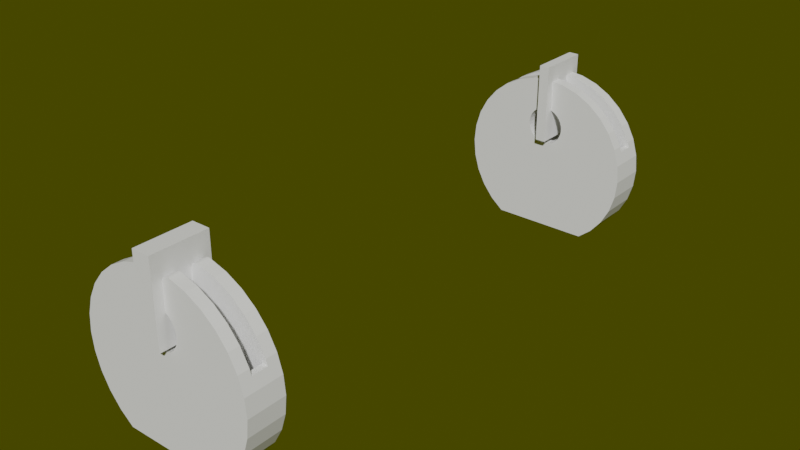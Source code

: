 # Source: MarcaLlaves.blend  (saved by Blender 4.5.91; exported with 4.5.12 LTS)
import bpy
from mathutils import Matrix  # noqa: F401  (used for matrix-valued properties, if any)

bpy.ops.wm.read_factory_settings(use_empty=True)
scene = bpy.context.scene
scene.name = 'Scene'

# ---- world
world_world = bpy.data.worlds.new('World'); scene.world = world_world
world_world.use_nodes = True; world_world.node_tree.nodes.clear()
_N = world_world.node_tree.nodes; _L = world_world.node_tree.links
n0 = _N.new('ShaderNodeOutputWorld'); n0.name = 'World Output'; n0.location = (300, 300)
n1 = _N.new('ShaderNodeBackground'); n1.name = 'Background'; n1.location = (10, 300)
n1.inputs[0].default_value = (0.05073, 0.05087, 0.0, 1.0)
_L.new(n1.outputs[0], n0.inputs[0])
n0.is_active_output = True
world_world.color = (0.005522, 0.05088, 0.01048)
world_world.use_sun_shadow = False
world_world.sun_shadow_jitter_overblur = 0.0

# ---- meshes
me_marcador_de_llaves_2 = bpy.data.meshes.new('Marcador de llaves 2')
me_marcador_de_llaves_2.from_pydata([(6.687, -1.081, -14.76), (6.687, 1.154, -14.76), (5.535, 1.154, -15.37), (5.535, -1.081, -15.37), (8.524, -1.081, -13.25), (8.524, 1.154, -13.25), (10.03, -1.081, -11.41), (10.03, 1.154, -11.41), (11.15, -1.081, -9.317), (11.15, 1.154, -9.317), (11.84, -1.081, -7.042), (11.84, 1.154, -7.042), (12.08, -1.081, -4.677), (12.08, 1.154, -4.677), (11.84, -1.081, -2.311), (11.84, 1.154, -2.311), (11.3, 1.154, -0.5322), (11.3, -1.081, -0.5322), (-11.4, -1.081, -0.5322), (-11.94, 1.154, -2.311), (-11.4, 1.154, -0.5322), (-11.94, -1.081, -2.311), (-12.18, -1.081, -4.677), (-12.18, 1.154, -4.677), (-11.94, -1.081, -7.042), (-11.94, 1.154, -7.042), (-11.25, -1.081, -9.317), (-11.25, 1.154, -9.317), (-10.13, -1.081, -11.41), (-10.13, 1.154, -11.41), (-8.625, -1.081, -13.25), (-8.625, 1.154, -13.25), (-6.787, -1.081, -14.76), (-6.787, 1.154, -14.76), (-5.636, 1.154, -15.37), (-5.636, -1.081, -15.37), (2.272, 1.154, 2.517), (2.53, 1.154, 2.034), (2.689, 1.154, 1.51), (-2.79, 1.154, 1.51), (-2.844, 1.154, 0.9653), (2.743, 1.154, 0.9653), (-2.79, 1.154, 0.4204), (2.689, 1.154, 0.4204), (2.53, 1.154, -0.1036), (-2.631, 1.154, -0.1036), (-2.373, 1.154, -0.5865), (2.272, 1.154, -0.5865), (1.925, 1.154, -1.01), (-2.025, 1.154, -1.01), (-1.602, 1.154, -1.357), (1.502, 1.154, -1.357), (1.019, 1.154, -1.615), (-1.119, 1.154, -1.615), (-0.5952, 1.154, -1.774), (0.4947, 1.154, -1.774), (-0.05025, 1.154, -1.828), (1.925, 1.154, 2.941), (-2.631, 1.154, 2.034), (-2.373, 1.154, 2.517), (1.502, 1.154, 3.288), (-2.025, 1.154, 2.941), (-1.602, 1.154, 3.288), (1.502, -1.081, 3.288), (-2.844, -1.081, 0.9653), (-2.79, -1.081, 1.51), (-2.631, -1.081, 2.034), (-2.373, -1.081, 2.517), (-2.025, -1.081, 2.941), (-1.602, -1.081, 3.288), (-2.79, -1.081, 0.4204), (1.925, -1.081, 2.941), (-2.631, -1.081, -0.1036), (-2.373, -1.081, -0.5865), (2.272, -1.081, 2.517), (2.53, -1.081, 2.034), (-2.025, -1.081, -1.01), (-1.602, -1.081, -1.357), (2.689, -1.081, 1.51), (-1.119, -1.081, -1.615), (2.743, -1.081, 0.9653), (2.689, -1.081, 0.4204), (-0.5952, -1.081, -1.774), (-0.05025, -1.081, -1.828), (2.53, -1.081, -0.1036), (2.272, -1.081, -0.5865), (0.4947, -1.081, -1.774), (1.019, -1.081, -1.615), (1.925, -1.081, -1.01), (1.502, -1.081, -1.357), (7.151, -2.706, -15.37), (9.071, -2.706, -13.8), (10.68, -2.706, -11.84), (11.87, -2.706, -9.613), (12.6, -2.706, -7.193), (12.85, -2.706, -4.677), (12.6, -2.706, -2.16), (11.87, -2.706, 0.2601), (2.743, -2.706, 0.9653), (2.689, -2.706, 0.4204), (-9.172, -2.706, -13.8), (-7.252, -2.706, -15.37), (-11.97, -2.706, -9.613), (-10.78, -2.706, -11.84), (-12.95, -2.706, -4.677), (-12.7, -2.706, -7.193), (-11.97, -2.706, 0.2601), (-12.7, -2.706, -2.16), (-9.172, -2.706, 4.445), (-10.78, -2.706, 2.49), (-4.987, -2.706, 7.242), (-7.217, -2.706, 6.049), (-2.025, -2.706, 2.941), (-2.373, -2.706, 2.517), (2.53, -2.706, -0.1036), (2.272, -2.706, -0.5865), (-2.631, -2.706, 2.034), (-2.79, -2.706, 1.51), (1.925, -2.706, -1.01), (1.502, -2.706, -1.357), (-2.844, -2.706, 0.9653), (1.019, -2.706, -1.615), (-2.79, -2.706, 0.4204), (-2.631, -2.706, -0.1036), (0.4947, -2.706, -1.774), (-0.05025, -2.706, -1.828), (-2.373, -2.706, -0.5865), (-2.025, -2.706, -1.01), (-0.5952, -2.706, -1.774), (-1.119, -2.706, -1.615), (-1.602, -2.706, -1.357), (10.68, -2.706, 2.49), (9.071, -2.706, 4.445), (7.117, -2.706, 6.049), (4.886, -2.706, 7.242), (2.466, -2.706, 7.976), (-2.567, -2.706, 7.976), (-1.602, -2.706, 3.288), (2.689, -2.706, 1.51), (2.53, -2.706, 2.034), (2.272, -2.706, 2.517), (1.925, -2.706, 2.941), (1.502, -2.706, 3.288), (7.151, 2.779, -15.37), (-7.252, 2.779, -15.37), (-9.172, 2.779, -13.8), (-10.78, 2.779, -11.84), (-11.97, 2.779, -9.613), (-12.7, 2.779, -7.193), (-12.95, 2.779, -4.677), (-12.7, 2.779, -2.16), (-11.97, 2.779, 0.2601), (-10.78, 2.779, 2.49), (-9.172, 2.779, 4.445), (-7.217, 2.779, 6.049), (-2.373, 2.779, 2.517), (-2.631, 2.779, 2.034), (9.071, 2.779, -13.8), (11.87, 2.779, -9.613), (10.68, 2.779, -11.84), (12.85, 2.779, -4.677), (12.6, 2.779, -7.193), (11.87, 2.779, 0.2601), (12.6, 2.779, -2.16), (2.689, 2.779, 1.51), (10.68, 2.779, 2.49), (2.743, 2.779, 0.9653), (-2.79, 2.779, 1.51), (-2.844, 2.779, 0.9653), (2.689, 2.779, 0.4204), (2.53, 2.779, -0.1036), (-2.79, 2.779, 0.4204), (2.272, 2.779, -0.5865), (1.925, 2.779, -1.01), (-2.631, 2.779, -0.1036), (-2.373, 2.779, -0.5865), (1.502, 2.779, -1.357), (-2.025, 2.779, -1.01), (-1.602, 2.779, -1.357), (1.019, 2.779, -1.615), (0.4947, 2.779, -1.774), (-1.119, 2.779, -1.615), (-0.5952, 2.779, -1.774), (-0.05025, 2.779, -1.828), (-2.025, 2.779, 2.941), (-4.987, 2.779, 7.242), (-2.567, 2.779, 7.976), (2.466, 2.779, 7.976), (4.886, 2.779, 7.242), (7.117, 2.779, 6.049), (9.071, 2.779, 4.445), (2.53, 2.779, 2.034), (2.272, 2.779, 2.517), (-1.602, 2.779, 3.288), (1.925, 2.779, 2.941), (1.502, 2.779, 3.288), (-12.21, 1.154, -0.5322), (-11.97, 1.154, 0.2601), (-11.97, -1.081, 0.2601), (-12.21, -1.081, -0.5322), (-10.78, 1.154, 2.49), (-10.78, -1.081, 2.49), (-9.172, 1.154, 4.445), (-9.172, -1.081, 4.445), (-7.217, 1.154, 6.049), (-7.217, -1.081, 6.049), (-4.987, 1.154, 7.242), (-4.987, -1.081, 7.242), (-2.567, 1.154, 7.976), (-2.567, -1.081, 7.976), (2.466, 1.154, 7.976), (2.466, -1.081, 7.976), (4.886, 1.154, 7.242), (4.886, -1.081, 7.242), (7.117, 1.154, 6.049), (7.117, -1.081, 6.049), (9.071, 1.154, 4.445), (9.071, -1.081, 4.445), (10.68, 1.154, 2.49), (10.68, -1.081, 2.49), (11.87, 1.154, 0.2601), (11.87, -1.081, 0.2601), (12.11, -1.081, -0.5322), (12.11, 1.154, -0.5322), (-1.3, -2.706, 3.449), (-1.3, -1.081, 3.449), (1.3, 2.779, 3.396), (-1.3, 2.779, 3.449), (1.3, -1.081, 3.396), (1.3, 1.154, 3.396), (-1.3, 1.154, 3.449), (1.3, -2.706, 3.396), (1.3, 2.779, 6.918), (2.466, 2.779, 7.976), (1.305, 2.779, 7.026), (1.32, 2.779, 7.132), (1.345, 2.779, 7.235), (1.379, 2.779, 7.334), (1.422, 2.779, 7.429), (1.475, 2.779, 7.518), (1.536, 2.779, 7.602), (1.604, 2.779, 7.678), (1.681, 2.779, 7.747), (1.763, 2.779, 7.808), (1.852, 2.779, 7.861), (1.947, 2.779, 7.904), (2.045, 2.779, 7.938), (2.147, 2.779, 7.962), (2.252, 2.779, 7.977), (2.359, 2.779, 7.981), (-2.466, 2.779, 7.986), (-1.3, 2.779, 6.928), (-2.359, 2.779, 7.991), (-2.252, 2.779, 7.987), (-2.147, 2.779, 7.972), (-2.045, 2.779, 7.948), (-1.947, 2.779, 7.914), (-1.852, 2.779, 7.87), (-1.763, 2.779, 7.818), (-1.681, 2.779, 7.757), (-1.604, 2.779, 7.688), (-1.536, 2.779, 7.611), (-1.475, 2.779, 7.528), (-1.422, 2.779, 7.439), (-1.379, 2.779, 7.344), (-1.345, 2.779, 7.245), (-1.32, 2.779, 7.142), (-1.305, 2.779, 7.036), (-2.466, -1.081, 7.986), (-1.3, -1.081, 6.928), (-2.359, -1.081, 7.991), (-2.252, -1.081, 7.987), (-2.147, -1.081, 7.972), (-2.045, -1.081, 7.948), (-1.947, -1.081, 7.914), (-1.852, -1.081, 7.87), (-1.763, -1.081, 7.818), (-1.681, -1.081, 7.757), (-1.604, -1.081, 7.688), (-1.536, -1.081, 7.611), (-1.475, -1.081, 7.528), (-1.422, -1.081, 7.439), (-1.379, -1.081, 7.344), (-1.345, -1.081, 7.245), (-1.32, -1.081, 7.142), (-1.305, -1.081, 7.036), (-1.3, -2.706, 6.928), (-2.466, -2.706, 7.986), (-1.305, -2.706, 7.036), (-1.32, -2.706, 7.142), (-1.345, -2.706, 7.245), (-1.379, -2.706, 7.344), (-1.422, -2.706, 7.439), (-1.475, -2.706, 7.528), (-1.536, -2.706, 7.611), (-1.604, -2.706, 7.688), (-1.681, -2.706, 7.757), (-1.763, -2.706, 7.818), (-1.852, -2.706, 7.87), (-1.947, -2.706, 7.914), (-2.045, -2.706, 7.948), (-2.147, -2.706, 7.972), (-2.252, -2.706, 7.987), (-2.359, -2.706, 7.991), (1.3, -1.081, 6.918), (2.466, -1.081, 7.976), (1.305, -1.081, 7.026), (1.32, -1.081, 7.132), (1.345, -1.081, 7.235), (1.379, -1.081, 7.334), (1.422, -1.081, 7.429), (1.475, -1.081, 7.518), (1.536, -1.081, 7.602), (1.604, -1.081, 7.678), (1.681, -1.081, 7.747), (1.763, -1.081, 7.808), (1.852, -1.081, 7.861), (1.947, -1.081, 7.904), (2.045, -1.081, 7.938), (2.147, -1.081, 7.962), (2.252, -1.081, 7.977), (2.359, -1.081, 7.981), (2.466, 1.154, 7.976), (1.3, 1.154, 6.918), (2.359, 1.154, 7.981), (2.252, 1.154, 7.977), (2.147, 1.154, 7.962), (2.045, 1.154, 7.938), (1.947, 1.154, 7.904), (1.852, 1.154, 7.861), (1.763, 1.154, 7.808), (1.681, 1.154, 7.747), (1.604, 1.154, 7.678), (1.536, 1.154, 7.602), (1.475, 1.154, 7.518), (1.422, 1.154, 7.429), (1.379, 1.154, 7.334), (1.345, 1.154, 7.235), (1.32, 1.154, 7.132), (1.305, 1.154, 7.026), (-1.3, 1.154, 6.928), (-2.466, 1.154, 7.986), (-1.305, 1.154, 7.036), (-1.32, 1.154, 7.142), (-1.345, 1.154, 7.245), (-1.379, 1.154, 7.344), (-1.422, 1.154, 7.439), (-1.475, 1.154, 7.528), (-1.536, 1.154, 7.611), (-1.604, 1.154, 7.688), (-1.681, 1.154, 7.757), (-1.763, 1.154, 7.818), (-1.852, 1.154, 7.87), (-1.947, 1.154, 7.914), (-2.045, 1.154, 7.948), (-2.147, 1.154, 7.972), (-2.252, 1.154, 7.987), (-2.359, 1.154, 7.991), (2.466, -2.706, 7.976), (1.3, -2.706, 6.918), (2.359, -2.706, 7.981), (2.252, -2.706, 7.977), (2.147, -2.706, 7.962), (2.045, -2.706, 7.938), (1.947, -2.706, 7.904), (1.852, -2.706, 7.861), (1.763, -2.706, 7.808), (1.681, -2.706, 7.747), (1.604, -2.706, 7.678), (1.536, -2.706, 7.602), (1.475, -2.706, 7.518), (1.422, -2.706, 7.429), (1.379, -2.706, 7.334), (1.345, -2.706, 7.235), (1.32, -2.706, 7.132), (1.305, -2.706, 7.026)], [], [(144, 2, 34, 35, 101), (67, 113, 116, 66), (158, 93, 92, 159), (146, 103, 102, 147), (5, 1, 0, 4), (222, 221, 97, 96, 163, 162, 220, 223), (194, 192, 36, 57), (131, 219, 217, 132), (224, 137, 69, 225), (51, 176, 179, 52), (23, 19, 21, 22), (90, 101, 35, 3, 2, 144, 143), (27, 25, 24, 26), (152, 200, 202, 153), (97, 221, 219, 131), (55, 180, 183, 56), (83, 125, 124, 86), (9, 7, 6, 8), (169, 170, 44, 43), (165, 218, 220, 162), (87, 121, 119, 89), (52, 179, 180, 55), (77, 130, 129, 79), (54, 182, 181, 53), (56, 183, 182, 54), (2, 3, 0, 1), (66, 116, 117, 65), (25, 23, 22, 24), (144, 101, 100, 145), (145, 100, 103, 146), (151, 197, 200, 152), (31, 29, 28, 30), (201, 198, 106, 109), (32, 35, 34, 33), (203, 201, 109, 108), (159, 92, 91, 157), (89, 119, 118, 88), (164, 166, 41, 38), (98, 138, 78, 80), (184, 193, 62, 61), (70, 64, 120, 122), (58, 156, 155, 59), (42, 171, 168, 40), (53, 181, 178, 50), (45, 174, 171, 42), (73, 126, 127, 76), (59, 155, 184, 61), (70, 122, 123, 72), (7, 5, 4, 6), (79, 129, 128, 82), (17, 16, 15, 14), (147, 102, 105, 148), (13, 11, 10, 12), (29, 27, 26, 28), (33, 31, 30, 32), (132, 217, 215, 133), (148, 105, 104, 149), (149, 104, 107, 150), (18, 21, 19, 20), (72, 123, 126, 73), (153, 202, 204, 154), (110, 207, 205, 111), (188, 212, 214, 189), (196, 197, 151, 150, 107, 106, 198, 199), (185, 206, 208, 186), (136, 209, 207, 110), (187, 210, 212, 188), (133, 215, 213, 134), (111, 205, 203, 108), (189, 214, 216, 190), (192, 191, 37, 36), (190, 216, 218, 165), (15, 13, 12, 14), (140, 141, 71, 74), (160, 95, 94, 161), (161, 94, 93, 158), (163, 96, 95, 160), (86, 124, 121, 87), (118, 115, 85, 88), (90, 143, 157, 91), (138, 139, 75, 78), (114, 99, 81, 84), (139, 140, 74, 75), (46, 175, 174, 45), (48, 173, 176, 51), (172, 173, 48, 47), (99, 98, 80, 81), (50, 178, 177, 49), (166, 169, 43, 41), (115, 114, 84, 85), (195, 60, 229, 226), (170, 172, 47, 44), (63, 71, 141, 142), (63, 142, 231, 228), (195, 194, 57, 60), (39, 167, 156, 58), (230, 62, 193, 227), (154, 204, 206, 185), (137, 112, 68, 69), (11, 9, 8, 10), (65, 117, 120, 64), (49, 177, 175, 46), (68, 112, 113, 67), (20, 196, 199, 18), (76, 127, 130, 77), (222, 223, 16, 17), (82, 128, 125, 83), (40, 168, 167, 39), (191, 164, 38, 37), (134, 213, 211, 135), (268, 287, 303, 270), (270, 303, 302, 271), (271, 302, 301, 272), (272, 301, 300, 273), (273, 300, 299, 274), (274, 299, 298, 275), (275, 298, 297, 276), (276, 297, 296, 277), (277, 296, 295, 278), (278, 295, 294, 279), (279, 294, 293, 280), (280, 293, 292, 281), (281, 292, 291, 282), (282, 291, 290, 283), (283, 290, 289, 284), (284, 289, 288, 285), (285, 288, 286, 269), (250, 341, 357, 252), (252, 357, 356, 253), (253, 356, 355, 254), (254, 355, 354, 255), (255, 354, 353, 256), (256, 353, 352, 257), (257, 352, 351, 258), (258, 351, 350, 259), (259, 350, 349, 260), (260, 349, 348, 261), (261, 348, 347, 262), (262, 347, 346, 263), (263, 346, 345, 264), (264, 345, 344, 265), (265, 344, 343, 266), (266, 343, 342, 267), (267, 342, 340, 251), (304, 359, 375, 306), (306, 375, 374, 307), (307, 374, 373, 308), (308, 373, 372, 309), (309, 372, 371, 310), (310, 371, 370, 311), (311, 370, 369, 312), (312, 369, 368, 313), (313, 368, 367, 314), (314, 367, 366, 315), (315, 366, 365, 316), (316, 365, 364, 317), (317, 364, 363, 318), (318, 363, 362, 319), (319, 362, 361, 320), (320, 361, 360, 321), (321, 360, 358, 305), (232, 323, 339, 234), (234, 339, 338, 235), (235, 338, 337, 236), (236, 337, 336, 237), (237, 336, 335, 238), (238, 335, 334, 239), (239, 334, 333, 240), (240, 333, 332, 241), (241, 332, 331, 242), (242, 331, 330, 243), (243, 330, 329, 244), (244, 329, 328, 245), (245, 328, 327, 246), (246, 327, 326, 247), (247, 326, 325, 248), (248, 325, 324, 249), (249, 324, 322, 233), (226, 229, 323, 232), (227, 193, 184, 155, 156, 167, 168, 171, 174, 175, 177, 178, 181, 182, 183, 180, 179, 176, 173, 172, 170, 169, 166, 164, 191, 192, 194, 195, 226, 232, 234, 235, 236, 237, 238, 239, 240, 241, 242, 243, 244, 245, 246, 247, 248, 249, 233, 187, 188, 189, 190, 165, 162, 163, 160, 161, 158, 159, 157, 143, 144, 145, 146, 147, 148, 149, 150, 151, 152, 153, 154, 185, 186, 250, 252, 253, 254, 255, 256, 257, 258, 259, 260, 261, 262, 263, 264, 265, 266, 267, 251), (322, 210, 187, 233), (227, 251, 340, 230), (186, 208, 341, 250), (225, 69, 68, 67, 66, 65, 64, 70, 72, 73, 76, 77, 79, 82, 83, 86, 87, 89, 88, 85, 84, 81, 80, 78, 75, 74, 71, 63, 228, 304, 306, 307, 308, 309, 310, 311, 312, 313, 314, 315, 316, 317, 318, 319, 320, 321, 305, 211, 213, 215, 217, 219, 221, 222, 17, 14, 12, 10, 8, 6, 4, 0, 3, 35, 32, 30, 28, 26, 24, 22, 21, 18, 199, 198, 201, 203, 205, 207, 209, 268, 270, 271, 272, 273, 274, 275, 276, 277, 278, 279, 280, 281, 282, 283, 284, 285, 269), (209, 136, 287, 268), (224, 225, 269, 286), (142, 141, 140, 139, 138, 98, 99, 114, 115, 118, 119, 121, 124, 125, 128, 129, 130, 127, 126, 123, 122, 120, 117, 116, 113, 112, 137, 224, 286, 288, 289, 290, 291, 292, 293, 294, 295, 296, 297, 298, 299, 300, 301, 302, 303, 287, 136, 110, 111, 108, 109, 106, 107, 104, 105, 102, 103, 100, 101, 90, 91, 92, 93, 94, 95, 96, 97, 131, 132, 133, 134, 135, 358, 360, 361, 362, 363, 364, 365, 366, 367, 368, 369, 370, 371, 372, 373, 374, 375, 359, 231), (304, 228, 231, 359), (135, 211, 305, 358), (197, 196, 20, 19, 23, 25, 27, 29, 31, 33, 34, 2, 1, 5, 7, 9, 11, 13, 15, 16, 223, 220, 218, 216, 214, 212, 210, 322, 324, 325, 326, 327, 328, 329, 330, 331, 332, 333, 334, 335, 336, 337, 338, 339, 323, 229, 60, 57, 36, 37, 38, 41, 43, 44, 47, 48, 51, 52, 55, 56, 54, 53, 50, 49, 46, 45, 42, 40, 39, 58, 59, 61, 62, 230, 340, 342, 343, 344, 345, 346, 347, 348, 349, 350, 351, 352, 353, 354, 355, 356, 357, 341, 208, 206, 204, 202, 200)])
_uv = me_marcador_de_llaves_2.uv_layers.new(name='UVMap')
_uv.uv.foreach_set('vector', [0.0, 0.0, 0.0, 0.0, 0.0, 0.0, 0.0, 0.0, 0.0, 0.0, 0.0, 0.0, 0.0, 0.0, 0.0, 0.0, 0.0, 0.0, 0.0, 0.0, 0.0, 0.0, 0.0, 0.0, 0.0, 0.0, 0.0, 0.0, 0.0, 0.0, 0.0, 0.0, 0.0, 0.0, 0.0, 0.0, 0.0, 0.0, 0.0, 0.0, 0.0, 0.0, 0.0, 0.0, 0.0, 0.0, 0.0, 0.0, 0.0, 0.0, 0.0, 0.0, 0.0, 0.0, 0.0, 0.0, 0.0, 0.0, 0.0, 0.0, 0.0, 0.0, 0.0, 0.0, 0.0, 0.0, 0.0, 0.0, 0.0, 0.0, 0.0, 0.0, 0.0, 0.0, 0.0, 0.0, 0.0, 0.0, 0.0, 0.0, 0.0, 0.0, 0.0, 0.0, 0.0, 0.0, 0.0, 0.0, 0.0, 0.0, 0.0, 0.0, 0.0, 0.0, 0.0, 0.0, 0.0, 0.0, 0.0, 0.0, 0.0, 0.0, 0.0, 0.0, 0.0, 0.0, 0.0, 0.0, 0.0, 0.0, 0.0, 0.0, 0.0, 0.0, 0.0, 0.0, 0.0, 0.0, 0.0, 0.0, 0.0, 0.0, 0.0, 0.0, 0.0, 0.0, 0.0, 0.0, 0.0, 0.0, 0.0, 0.0, 0.0, 0.0, 0.0, 0.0, 0.0, 0.0, 0.0, 0.0, 0.0, 0.0, 0.0, 0.0, 0.0, 0.0, 0.0, 0.0, 0.0, 0.0, 0.0, 0.0, 0.0, 0.0, 0.0, 0.0, 0.0, 0.0, 0.0, 0.0, 0.0, 0.0, 0.0, 0.0, 0.0, 0.0, 0.0, 0.0, 0.0, 0.0, 0.0, 0.0, 0.0, 0.0, 0.0, 0.0, 0.0, 0.0, 0.0, 0.0, 0.0, 0.0, 0.0, 0.0, 0.0, 0.0, 0.0, 0.0, 0.0, 0.0, 0.0, 0.0, 0.0, 0.0, 0.0, 0.0, 0.0, 0.0, 0.0, 0.0, 0.0, 0.0, 0.0, 0.0, 0.0, 0.0, 0.0, 0.0, 0.0, 0.0, 0.0, 0.0, 0.0, 0.0, 0.0, 0.0, 0.0, 0.0, 0.0, 0.0, 0.0, 0.0, 0.0, 0.0, 0.0, 0.0, 0.0, 0.0, 0.0, 0.0, 0.0, 0.0, 0.0, 0.0, 0.0, 0.0, 0.0, 0.0, 0.0, 0.0, 0.0, 0.0, 0.0, 0.0, 0.0, 0.0, 0.0, 0.0, 0.0, 0.0, 0.0, 0.0, 0.0, 0.0, 0.0, 0.0, 0.0, 0.0, 0.0, 0.0, 0.0, 0.0, 0.0, 0.0, 0.0, 0.0, 0.0, 0.0, 0.0, 0.0, 0.0, 0.0, 0.0, 0.0, 0.0, 0.0, 0.0, 0.0, 0.0, 0.0, 0.0, 0.0, 0.0, 0.0, 0.0, 0.0, 0.0, 0.0, 0.0, 0.0, 0.0, 0.0, 0.0, 0.0, 0.0, 0.0, 0.0, 0.0, 0.0, 0.0, 0.0, 0.0, 0.0, 0.0, 0.0, 0.0, 0.0, 0.0, 0.0, 0.0, 0.0, 0.0, 0.0, 0.0, 0.0, 0.0, 0.0, 0.0, 0.0, 0.0, 0.0, 0.0, 0.0, 0.0, 0.0, 0.0, 0.0, 0.0, 0.0, 0.0, 0.0, 0.0, 0.0, 0.0, 0.0, 0.0, 0.0, 0.0, 0.0, 0.0, 0.0, 0.0, 0.0, 0.0, 0.0, 0.0, 0.0, 0.0, 0.0, 0.0, 0.0, 0.0, 0.0, 0.0, 0.0, 0.0, 0.0, 0.0, 0.0, 0.0, 0.0, 0.0, 0.0, 0.0, 0.0, 0.0, 0.0, 0.0, 0.0, 0.0, 0.0, 0.0, 0.0, 0.0, 0.0, 0.0, 0.0, 0.0, 0.0, 0.0, 0.0, 0.0, 0.0, 0.0, 0.0, 0.0, 0.0, 0.0, 0.0, 0.0, 0.0, 0.0, 0.0, 0.0, 0.0, 0.0, 0.0, 0.0, 0.0, 0.0, 0.0, 0.0, 0.0, 0.0, 0.0, 0.0, 0.0, 0.0, 0.0, 0.0, 0.0, 0.0, 0.0, 0.0, 0.0, 0.0, 0.0, 0.0, 0.0, 0.0, 0.0, 0.0, 0.0, 0.0, 0.0, 0.0, 0.0, 0.0, 0.0, 0.0, 0.0, 0.0, 0.0, 0.0, 0.0, 0.0, 0.0, 0.0, 0.0, 0.0, 0.0, 0.0, 0.0, 0.0, 0.0, 0.0, 0.0, 0.0, 0.0, 0.0, 0.0, 0.0, 0.0, 0.0, 0.0, 0.0, 0.0, 0.0, 0.0, 0.0, 0.0, 0.0, 0.0, 0.0, 0.0, 0.0, 0.0, 0.0, 0.0, 0.0, 0.0, 0.0, 0.0, 0.0, 0.0, 0.0, 0.0, 0.0, 0.0, 0.0, 0.0, 0.0, 0.0, 0.0, 0.0, 0.0, 0.0, 0.0, 0.0, 0.0, 0.0, 0.0, 0.0, 0.0, 0.0, 0.0, 0.0, 0.0, 0.0, 0.0, 0.0, 0.0, 0.0, 0.0, 0.0, 0.0, 0.0, 0.0, 0.0, 0.0, 0.0, 0.0, 0.0, 0.0, 0.0, 0.0, 0.0, 0.0, 0.0, 0.0, 0.0, 0.0, 0.0, 0.0, 0.0, 0.0, 0.0, 0.0, 0.0, 0.0, 0.0, 0.0, 0.0, 0.0, 0.0, 0.0, 0.0, 0.0, 0.0, 0.0, 0.0, 0.0, 0.0, 0.0, 0.0, 0.0, 0.0, 0.0, 0.0, 0.0, 0.0, 0.0, 0.0, 0.0, 0.0, 0.0, 0.0, 0.0, 0.0, 0.0, 0.0, 0.0, 0.0, 0.0, 0.0, 0.0, 0.0, 0.0, 0.0, 0.0, 0.0, 0.0, 0.0, 0.0, 0.0, 0.0, 0.0, 0.0, 0.0, 0.0, 0.0, 0.0, 0.0, 0.0, 0.0, 0.0, 0.0, 0.0, 0.0, 0.0, 0.0, 0.0, 0.0, 0.0, 0.0, 0.0, 0.0, 0.0, 0.0, 0.0, 0.0, 0.0, 0.0, 0.0, 0.0, 0.0, 0.0, 0.0, 0.0, 0.0, 0.0, 0.0, 0.0, 0.0, 0.0, 0.0, 0.0, 0.0, 0.0, 0.0, 0.0, 0.0, 0.0, 0.0, 0.0, 0.0, 0.0, 0.0, 0.0, 0.0, 0.0, 0.0, 0.0, 0.0, 0.0, 0.0, 0.0, 0.0, 0.0, 0.0, 0.0, 0.0, 0.0, 0.0, 0.0, 0.0, 0.0, 0.0, 0.0, 0.0, 0.0, 0.0, 0.0, 0.0, 0.0, 0.0, 0.0, 0.0, 0.0, 0.0, 0.0, 0.0, 0.0, 0.0, 0.0, 0.0, 0.0, 0.0, 0.0, 0.0, 0.0, 0.0, 0.0, 0.0, 0.0, 0.0, 0.0, 0.0, 0.0, 0.0, 0.0, 0.0, 0.0, 0.0, 0.0, 0.0, 0.0, 0.0, 0.0, 0.0, 0.0, 0.0, 0.0, 0.0, 0.0, 0.0, 0.0, 0.0, 0.0, 0.0, 0.0, 0.0, 0.0, 0.0, 0.0, 0.0, 0.0, 0.0, 0.0, 0.0, 0.0, 0.0, 0.0, 0.0, 0.0, 0.0, 0.0, 0.0, 0.0, 0.0, 0.0, 0.0, 0.0, 0.0, 0.0, 0.0, 0.0, 0.0, 0.0, 0.0, 0.0, 0.0, 0.0, 0.0, 0.0, 0.0, 0.0, 0.0, 0.0, 0.0, 0.0, 0.0, 0.0, 0.0, 0.0, 0.0, 0.0, 0.0, 0.0, 0.0, 0.0, 0.0, 0.0, 0.0, 0.0, 0.0, 0.0, 0.0, 0.0, 0.0, 0.0, 0.0, 0.0, 0.0, 0.0, 0.0, 0.0, 0.0, 0.0, 0.0, 0.0, 0.0, 0.0, 0.0, 0.0, 0.0, 0.0, 0.0, 0.0, 0.0, 0.0, 0.0, 0.0, 0.0, 0.0, 0.0, 0.0, 0.0, 0.0, 0.0, 0.0, 0.0, 0.0, 0.0, 0.0, 0.0, 0.0, 0.0, 0.0, 0.0, 0.0, 0.0, 0.0, 0.0, 0.0, 0.0, 0.0, 0.0, 0.0, 0.0, 0.0, 0.0, 0.0, 0.0, 0.0, 0.0, 0.0, 0.0, 0.0, 0.0, 0.0, 0.0, 0.0, 0.0, 0.0, 0.0, 0.0, 0.0, 0.0, 0.0, 0.0, 0.0, 0.0, 0.0, 0.0, 0.0, 0.0, 0.0, 0.0, 0.0, 0.0, 0.0, 0.0, 0.0, 0.0, 0.0, 0.0, 0.0, 0.0, 0.0, 0.0, 0.0, 0.0, 0.0, 0.0, 0.0, 0.0, 0.0, 0.0, 0.0, 0.0, 0.0, 0.0, 0.0, 0.0, 0.0, 0.0, 0.0, 0.0, 0.0, 0.0, 0.0, 0.0, 0.0, 0.0, 0.0, 0.0, 0.0, 0.0, 0.0, 0.0, 0.0, 0.0, 0.0, 0.0, 0.0, 0.0, 0.0, 0.0, 0.0, 0.0, 0.0, 0.0, 0.0, 0.0, 0.0, 0.0, 0.0, 0.0, 0.0, 0.0, 0.0, 0.0, 0.0, 0.0, 0.0, 0.0, 0.0, 0.0, 0.0, 0.0, 0.0, 0.0, 0.0, 0.0, 0.0, 0.0, 0.0, 0.0, 0.0, 0.0, 0.0, 0.0, 0.0, 0.0, 0.0, 0.0, 0.0, 0.0, 0.0, 0.0, 0.0, 0.0, 0.0, 0.0, 0.0, 0.0, 0.0, 0.0, 0.0, 0.0, 0.0, 0.0, 0.0, 0.0, 0.0, 0.0, 0.0, 0.0, 0.0, 0.0, 0.0, 0.0, 0.0, 0.0, 0.0, 0.0, 0.0, 0.0, 0.0, 0.0, 0.0, 0.0, 0.0, 0.0, 0.0, 0.0, 0.0, 0.0, 0.0, 0.0, 0.0, 0.0, 0.0, 0.0, 0.0, 0.5707, 0.09122, 0.5707, 0.04043, 0.5602, 0.04043, 0.5602, 0.09122, 0.5602, 0.09122, 0.5602, 0.04043, 0.5584, 0.04043, 0.5584, 0.09122, 0.5584, 0.09122, 0.5584, 0.04043, 0.5565, 0.04043, 0.5565, 0.09122, 0.5565, 0.09122, 0.5565, 0.04043, 0.5545, 0.04043, 0.5545, 0.09122, 0.5545, 0.09122, 0.5545, 0.04043, 0.5523, 0.04043, 0.5523, 0.09122, 0.5523, 0.09122, 0.5523, 0.04043, 0.5501, 0.04043, 0.5501, 0.09122, 0.5501, 0.09122, 0.5501, 0.04043, 0.5479, 0.04043, 0.5479, 0.09122, 0.5479, 0.09122, 0.5479, 0.04043, 0.5455, 0.04043, 0.5455, 0.09122, 0.0, 0.0, 0.0, 0.0, 0.0, 0.0, 0.0, 0.0, 0.0, 0.0, 0.0, 0.0, 0.0, 0.0, 0.0, 0.0, 0.0, 0.0, 0.0, 0.0, 0.0, 0.0, 0.0, 0.0, 0.0, 0.0, 0.0, 0.0, 0.0, 0.0, 0.0, 0.0, 0.0, 0.0, 0.0, 0.0, 0.0, 0.0, 0.0, 0.0, 0.0, 0.0, 0.0, 0.0, 0.0, 0.0, 0.0, 0.0, 0.0, 0.0, 0.0, 0.0, 0.0, 0.0, 0.0, 0.0, 0.0, 0.0, 0.0, 0.0, 0.0, 0.0, 0.0, 0.0, 0.0, 0.0, 0.0, 0.0, 0.0, 0.0, 0.0, 0.0, 0.5707, 0.2118, 0.5707, 0.1611, 0.5602, 0.1611, 0.5602, 0.2118, 0.5602, 0.2118, 0.5602, 0.1611, 0.5584, 0.1611, 0.5584, 0.2118, 0.5584, 0.2118, 0.5584, 0.1611, 0.5565, 0.1611, 0.5565, 0.2118, 0.5565, 0.2118, 0.5565, 0.1611, 0.5545, 0.1611, 0.5545, 0.2118, 0.5545, 0.2118, 0.5545, 0.1611, 0.5523, 0.1611, 0.5523, 0.2118, 0.5523, 0.2118, 0.5523, 0.1611, 0.5501, 0.1611, 0.5501, 0.2118, 0.5501, 0.2118, 0.5501, 0.1611, 0.5479, 0.1611, 0.5479, 0.2118, 0.5479, 0.2118, 0.5479, 0.1611, 0.5455, 0.1611, 0.5455, 0.2118, 0.5453, 0.6588, 0.5453, 0.7096, 0.5476, 0.7096, 0.5476, 0.6588, 0.5476, 0.6588, 0.5476, 0.7096, 0.5499, 0.7096, 0.5499, 0.6588, 0.5499, 0.6588, 0.5499, 0.7096, 0.5521, 0.7096, 0.5521, 0.6588, 0.5521, 0.6588, 0.5521, 0.7096, 0.5543, 0.7096, 0.5543, 0.6588, 0.5543, 0.6588, 0.5543, 0.7096, 0.5563, 0.7096, 0.5563, 0.6588, 0.5563, 0.6588, 0.5563, 0.7096, 0.5582, 0.7096, 0.5582, 0.6588, 0.5582, 0.6588, 0.5582, 0.7096, 0.56, 0.7096, 0.56, 0.6588, 0.56, 0.6588, 0.56, 0.7096, 0.5705, 0.7096, 0.5705, 0.6588, 0.0, 0.0, 0.0, 0.0, 0.0, 0.0, 0.0, 0.0, 0.0, 0.0, 0.0, 0.0, 0.0, 0.0, 0.0, 0.0, 0.0, 0.0, 0.0, 0.0, 0.0, 0.0, 0.0, 0.0, 0.0, 0.0, 0.0, 0.0, 0.0, 0.0, 0.0, 0.0, 0.0, 0.0, 0.0, 0.0, 0.0, 0.0, 0.0, 0.0, 0.0, 0.0, 0.0, 0.0, 0.0, 0.0, 0.0, 0.0, 0.0, 0.0, 0.0, 0.0, 0.0, 0.0, 0.0, 0.0, 0.0, 0.0, 0.0, 0.0, 0.0, 0.0, 0.0, 0.0, 0.0, 0.0, 0.0, 0.0, 0.0, 0.0, 0.0, 0.0, 0.5453, 0.5382, 0.5453, 0.5889, 0.5476, 0.5889, 0.5476, 0.5382, 0.5476, 0.5382, 0.5476, 0.5889, 0.5499, 0.5889, 0.5499, 0.5382, 0.5499, 0.5382, 0.5499, 0.5889, 0.5521, 0.5889, 0.5521, 0.5382, 0.5521, 0.5382, 0.5521, 0.5889, 0.5543, 0.5889, 0.5543, 0.5382, 0.5543, 0.5382, 0.5543, 0.5889, 0.5563, 0.5889, 0.5563, 0.5382, 0.5563, 0.5382, 0.5563, 0.5889, 0.5582, 0.5889, 0.5582, 0.5382, 0.5582, 0.5382, 0.5582, 0.5889, 0.56, 0.5889, 0.56, 0.5382, 0.56, 0.5382, 0.56, 0.5889, 0.5705, 0.5889, 0.5705, 0.5382, 0.0, 0.0, 0.0, 0.0, 0.0, 0.0, 0.0, 0.0, 0.0, 0.0, 0.0, 0.0, 0.0, 0.0, 0.0, 0.0, 0.0, 0.0, 0.0, 0.0, 0.0, 0.0, 0.0, 0.0, 0.0, 0.0, 0.0, 0.0, 0.0, 0.0, 0.0, 0.0, 0.0, 0.0, 0.0, 0.0, 0.0, 0.0, 0.0, 0.0, 0.0, 0.0, 0.0, 0.0, 0.0, 0.0, 0.0, 0.0, 0.0, 0.0, 0.0, 0.0, 0.0, 0.0, 0.0, 0.0, 0.0, 0.0, 0.0, 0.0, 0.0, 0.0, 0.0, 0.0, 0.0, 0.0, 0.0, 0.0, 0.0, 0.0, 0.0, 0.0, 0.4695, 0.5382, 0.4695, 0.5889, 0.5453, 0.5889, 0.5453, 0.5382, 0.0, 0.0, 0.0, 0.0, 0.0, 0.0, 0.0, 0.0, 0.0, 0.0, 0.0, 0.0, 0.0, 0.0, 0.0, 0.0, 0.0, 0.0, 0.0, 0.0, 0.0, 0.0, 0.0, 0.0, 0.0, 0.0, 0.0, 0.0, 0.0, 0.0, 0.0, 0.0, 0.0, 0.0, 0.0, 0.0, 0.0, 0.0, 0.0, 0.0, 0.0, 0.0, 0.0, 0.0, 0.0, 0.0, 0.0, 0.0, 0.0, 0.0, 0.0, 0.0, 0.0, 0.0, 0.0, 0.0, 0.0, 0.0, 0.0, 0.0, 0.0, 0.0, 0.0, 0.0, 0.0, 0.0, 0.0, 0.0, 0.0, 0.0, 0.0, 0.0, 0.0, 0.0, 0.0, 0.0, 0.0, 0.0, 0.0, 0.0, 0.0, 0.0, 0.0, 0.0, 0.0, 0.0, 0.0, 0.0, 0.0, 0.0, 0.0, 0.0, 0.0, 0.0, 0.0, 0.0, 0.0, 0.0, 0.0, 0.0, 0.0, 0.0, 0.0, 0.0, 0.0, 0.0, 0.0, 0.0, 0.0, 0.0, 0.0, 0.0, 0.0, 0.0, 0.0, 0.0, 0.0, 0.0, 0.0, 0.0, 0.0, 0.0, 0.0, 0.0, 0.0, 0.0, 0.0, 0.0, 0.0, 0.0, 0.0, 0.0, 0.0, 0.0, 0.0, 0.0, 0.0, 0.0, 0.0, 0.0, 0.0, 0.0, 0.0, 0.0, 0.0, 0.0, 0.0, 0.0, 0.0, 0.0, 0.0, 0.0, 0.0, 0.0, 0.0, 0.0, 0.0, 0.0, 0.0, 0.0, 0.0, 0.0, 0.0, 0.0, 0.0, 0.0, 0.0, 0.0, 0.0, 0.0, 0.0, 0.0, 0.0, 0.0, 0.0, 0.0, 0.0, 0.0, 0.0, 0.0, 0.0, 0.0, 0.0, 0.0, 0.0, 0.0, 0.0, 0.0, 0.0, 0.0, 0.4707, 0.2118, 0.5455, 0.2118, 0.5455, 0.1611, 0.4707, 0.1611, 0.0, 0.0, 0.0, 0.0, 0.0, 0.0, 0.0, 0.0, 0.0, 0.0, 0.0, 0.0, 0.0, 0.0, 0.0, 0.0, 0.0, 0.0, 0.0, 0.0, 0.0, 0.0, 0.0, 0.0, 0.0, 0.0, 0.0, 0.0, 0.0, 0.0, 0.0, 0.0, 0.0, 0.0, 0.0, 0.0, 0.0, 0.0, 0.0, 0.0, 0.0, 0.0, 0.0, 0.0, 0.0, 0.0, 0.0, 0.0, 0.0, 0.0, 0.0, 0.0, 0.0, 0.0, 0.0, 0.0, 0.0, 0.0, 0.0, 0.0, 0.0, 0.0, 0.0, 0.0, 0.0, 0.0, 0.0, 0.0, 0.0, 0.0, 0.0, 0.0, 0.0, 0.0, 0.0, 0.0, 0.0, 0.0, 0.0, 0.0, 0.0, 0.0, 0.0, 0.0, 0.0, 0.0, 0.0, 0.0, 0.0, 0.0, 0.0, 0.0, 0.0, 0.0, 0.0, 0.0, 0.0, 0.0, 0.0, 0.0, 0.0, 0.0, 0.0, 0.0, 0.0, 0.0, 0.0, 0.0, 0.0, 0.0, 0.0, 0.0, 0.0, 0.0, 0.0, 0.0, 0.0, 0.0, 0.0, 0.0, 0.0, 0.0, 0.0, 0.0, 0.0, 0.0, 0.0, 0.0, 0.0, 0.0, 0.0, 0.0, 0.0, 0.0, 0.0, 0.0, 0.0, 0.0, 0.0, 0.0, 0.0, 0.0, 0.0, 0.0, 0.0, 0.0, 0.0, 0.0, 0.0, 0.0, 0.0, 0.0, 0.0, 0.0, 0.0, 0.0, 0.0, 0.0, 0.0, 0.0, 0.0, 0.0, 0.0, 0.0, 0.0, 0.0, 0.0, 0.0, 0.0, 0.0, 0.0, 0.0, 0.0, 0.0, 0.0, 0.0, 0.0, 0.0, 0.0, 0.0, 0.0, 0.0, 0.0, 0.0, 0.0, 0.0, 0.0, 0.0, 0.0, 0.0, 0.0, 0.0, 0.0, 0.0, 0.0, 0.0, 0.0, 0.0, 0.0, 0.0, 0.0, 0.0, 0.0, 0.0, 0.0, 0.0, 0.0, 0.0, 0.0, 0.0, 0.4707, 0.04043, 0.4707, 0.09122, 0.5455, 0.09122, 0.5455, 0.04043, 0.0, 0.0, 0.0, 0.0, 0.0, 0.0, 0.0, 0.0, 0.0, 0.0, 0.0, 0.0, 0.0, 0.0, 0.0, 0.0, 0.0, 0.0, 0.0, 0.0, 0.0, 0.0, 0.0, 0.0, 0.0, 0.0, 0.0, 0.0, 0.0, 0.0, 0.0, 0.0, 0.0, 0.0, 0.0, 0.0, 0.0, 0.0, 0.0, 0.0, 0.0, 0.0, 0.0, 0.0, 0.0, 0.0, 0.0, 0.0, 0.0, 0.0, 0.0, 0.0, 0.0, 0.0, 0.0, 0.0, 0.0, 0.0, 0.0, 0.0, 0.0, 0.0, 0.0, 0.0, 0.0, 0.0, 0.0, 0.0, 0.0, 0.0, 0.0, 0.0, 0.0, 0.0, 0.0, 0.0, 0.0, 0.0, 0.0, 0.0, 0.0, 0.0, 0.0, 0.0, 0.0, 0.0, 0.0, 0.0, 0.0, 0.0, 0.0, 0.0, 0.0, 0.0, 0.0, 0.0, 0.0, 0.0, 0.0, 0.0, 0.0, 0.0, 0.0, 0.0, 0.0, 0.0, 0.0, 0.0, 0.0, 0.0, 0.0, 0.0, 0.0, 0.0, 0.0, 0.0, 0.0, 0.0, 0.0, 0.0, 0.0, 0.0, 0.0, 0.0, 0.0, 0.0, 0.0, 0.0, 0.0, 0.0, 0.0, 0.0, 0.0, 0.0, 0.0, 0.0, 0.0, 0.0, 0.0, 0.0, 0.0, 0.0, 0.0, 0.0, 0.0, 0.0, 0.0, 0.0, 0.0, 0.0, 0.0, 0.0, 0.0, 0.0, 0.0, 0.0, 0.0, 0.0, 0.0, 0.0, 0.0, 0.0, 0.0, 0.0, 0.0, 0.0, 0.0, 0.0, 0.0, 0.0, 0.0, 0.0, 0.0, 0.0, 0.0, 0.0, 0.0, 0.0, 0.0, 0.0, 0.0, 0.0, 0.5453, 0.6588, 0.4695, 0.6588, 0.4695, 0.7096, 0.5453, 0.7096, 0.0, 0.0, 0.0, 0.0, 0.0, 0.0, 0.0, 0.0, 0.0, 0.0, 0.0, 0.0, 0.0, 0.0, 0.0, 0.0, 0.0, 0.0, 0.0, 0.0, 0.0, 0.0, 0.0, 0.0, 0.0, 0.0, 0.0, 0.0, 0.0, 0.0, 0.0, 0.0, 0.0, 0.0, 0.0, 0.0, 0.0, 0.0, 0.0, 0.0, 0.0, 0.0, 0.0, 0.0, 0.0, 0.0, 0.0, 0.0, 0.0, 0.0, 0.0, 0.0, 0.0, 0.0, 0.0, 0.0, 0.0, 0.0, 0.0, 0.0, 0.0, 0.0, 0.0, 0.0, 0.0, 0.0, 0.0, 0.0, 0.0, 0.0, 0.0, 0.0, 0.0, 0.0, 0.0, 0.0, 0.0, 0.0, 0.0, 0.0, 0.0, 0.0, 0.0, 0.0, 0.0, 0.0, 0.0, 0.0, 0.0, 0.0, 0.0, 0.0, 0.0, 0.0, 0.0, 0.0, 0.0, 0.0, 0.0, 0.0, 0.0, 0.0, 0.0, 0.0, 0.0, 0.0, 0.0, 0.0, 0.0, 0.0, 0.0, 0.0, 0.0, 0.0, 0.0, 0.0, 0.0, 0.0, 0.0, 0.0, 0.0, 0.0, 0.0, 0.0, 0.0, 0.0, 0.0, 0.0, 0.0, 0.0, 0.0, 0.0, 0.0, 0.0, 0.0, 0.0, 0.0, 0.0, 0.0, 0.0, 0.0, 0.0, 0.0, 0.0, 0.0, 0.0, 0.0, 0.0, 0.0, 0.0, 0.0, 0.0, 0.0, 0.0, 0.0, 0.0, 0.0, 0.0, 0.0, 0.0, 0.0, 0.0, 0.0, 0.0, 0.0, 0.0, 0.0, 0.0, 0.0, 0.0, 0.0, 0.0, 0.0, 0.0, 0.0, 0.0, 0.0, 0.0, 0.0, 0.0, 0.0, 0.0, 0.0, 0.0, 0.0, 0.0, 0.0, 0.0, 0.0, 0.0, 0.0, 0.0, 0.0, 0.0, 0.0, 0.0, 0.0, 0.0, 0.0, 0.0, 0.0, 0.0])
me_marcador_de_llaves_2.update()
me_cube = bpy.data.meshes.new('Cube')
me_cube.from_pydata([(-0.75, -4.0, -1.0), (-0.75, -4.0, 10.62), (-0.75, 4.0, -1.0), (-0.75, 4.0, 10.62), (0.75, -4.0, -1.0), (0.75, -4.0, 10.62), (0.75, 4.0, -1.0), (0.75, 4.0, 10.62)], [], [(0, 1, 3, 2), (2, 3, 7, 6), (6, 7, 5, 4), (4, 5, 1, 0), (2, 6, 4, 0), (7, 3, 1, 5)])
_uv = me_cube.uv_layers.new(name='UVMap')
_uv.uv.foreach_set('vector', [0.375, 0.0, 0.625, 0.0, 0.625, 0.25, 0.375, 0.25, 0.375, 0.25, 0.625, 0.25, 0.625, 0.5, 0.375, 0.5, 0.375, 0.5, 0.625, 0.5, 0.625, 0.75, 0.375, 0.75, 0.375, 0.75, 0.625, 0.75, 0.625, 1.0, 0.375, 1.0, 0.125, 0.5, 0.375, 0.5, 0.375, 0.75, 0.125, 0.75, 0.625, 0.5, 0.875, 0.5, 0.875, 0.75, 0.625, 0.75])
me_cube.update()
me_marcador_de_llaves_2_001 = bpy.data.meshes.new('Marcador de llaves 2.001')
me_marcador_de_llaves_2_001.from_pydata([(6.687, -1.081, -14.76), (6.687, 1.154, -14.76), (5.535, 1.154, -15.37), (5.535, -1.081, -15.37), (8.524, -1.081, -13.25), (8.524, 1.154, -13.25), (10.03, -1.081, -11.41), (10.03, 1.154, -11.41), (11.15, -1.081, -9.317), (11.15, 1.154, -9.317), (11.84, -1.081, -7.042), (11.84, 1.154, -7.042), (12.08, -1.081, -4.677), (12.08, 1.154, -4.677), (11.84, -1.081, -2.311), (11.84, 1.154, -2.311), (11.3, 1.154, -0.5322), (11.3, -1.081, -0.5322), (-11.4, -1.081, -0.5322), (-11.94, 1.154, -2.311), (-11.4, 1.154, -0.5322), (-11.94, -1.081, -2.311), (-12.18, -1.081, -4.677), (-12.18, 1.154, -4.677), (-11.94, -1.081, -7.042), (-11.94, 1.154, -7.042), (-11.25, -1.081, -9.317), (-11.25, 1.154, -9.317), (-10.13, -1.081, -11.41), (-10.13, 1.154, -11.41), (-8.625, -1.081, -13.25), (-8.625, 1.154, -13.25), (-6.787, -1.081, -14.76), (-6.787, 1.154, -14.76), (-5.636, 1.154, -15.37), (-5.636, -1.081, -15.37), (2.272, 1.154, 2.517), (2.53, 1.154, 2.034), (2.689, 1.154, 1.51), (-2.79, 1.154, 1.51), (-2.844, 1.154, 0.9653), (2.743, 1.154, 0.9653), (-2.79, 1.154, 0.4204), (2.689, 1.154, 0.4204), (2.53, 1.154, -0.1036), (-2.631, 1.154, -0.1036), (-2.373, 1.154, -0.5865), (2.272, 1.154, -0.5865), (1.925, 1.154, -1.01), (-2.025, 1.154, -1.01), (-1.602, 1.154, -1.357), (1.502, 1.154, -1.357), (1.019, 1.154, -1.615), (-1.119, 1.154, -1.615), (-0.5952, 1.154, -1.774), (0.4947, 1.154, -1.774), (-0.05025, 1.154, -1.828), (1.925, 1.154, 2.941), (-2.631, 1.154, 2.034), (-2.373, 1.154, 2.517), (1.502, 1.154, 3.288), (1.019, 1.154, 3.546), (-2.025, 1.154, 2.941), (-1.602, 1.154, 3.288), (-1.119, 1.154, 3.546), (1.502, -1.081, 3.288), (-2.844, -1.081, 0.9653), (-2.79, -1.081, 1.51), (1.019, -1.081, 3.546), (-2.631, -1.081, 2.034), (-2.373, -1.081, 2.517), (-2.025, -1.081, 2.941), (-1.602, -1.081, 3.288), (-1.119, -1.081, 3.546), (-2.79, -1.081, 0.4204), (1.925, -1.081, 2.941), (-2.631, -1.081, -0.1036), (-2.373, -1.081, -0.5865), (2.272, -1.081, 2.517), (2.53, -1.081, 2.034), (-2.025, -1.081, -1.01), (-1.602, -1.081, -1.357), (2.689, -1.081, 1.51), (-1.119, -1.081, -1.615), (2.743, -1.081, 0.9653), (2.689, -1.081, 0.4204), (-0.5952, -1.081, -1.774), (-0.05025, -1.081, -1.828), (2.53, -1.081, -0.1036), (2.272, -1.081, -0.5865), (0.4947, -1.081, -1.774), (1.019, -1.081, -1.615), (1.925, -1.081, -1.01), (1.502, -1.081, -1.357), (7.151, -2.706, -15.37), (9.071, -2.706, -13.8), (10.68, -2.706, -11.84), (11.87, -2.706, -9.613), (12.6, -2.706, -7.193), (12.85, -2.706, -4.677), (12.6, -2.706, -2.16), (11.87, -2.706, 0.2601), (2.743, -2.706, 0.9653), (2.689, -2.706, 0.4204), (-9.172, -2.706, -13.8), (-7.252, -2.706, -15.37), (-11.97, -2.706, -9.613), (-10.78, -2.706, -11.84), (-12.95, -2.706, -4.677), (-12.7, -2.706, -7.193), (-11.97, -2.706, 0.2601), (-12.7, -2.706, -2.16), (-9.172, -2.706, 4.445), (-10.78, -2.706, 2.49), (-4.987, -2.706, 7.242), (-7.217, -2.706, 6.049), (-2.025, -2.706, 2.941), (-2.373, -2.706, 2.517), (2.53, -2.706, -0.1036), (2.272, -2.706, -0.5865), (-2.631, -2.706, 2.034), (-2.79, -2.706, 1.51), (1.925, -2.706, -1.01), (1.502, -2.706, -1.357), (-2.844, -2.706, 0.9653), (1.019, -2.706, -1.615), (-2.79, -2.706, 0.4204), (-2.631, -2.706, -0.1036), (0.4947, -2.706, -1.774), (-0.05025, -2.706, -1.828), (-2.373, -2.706, -0.5865), (-2.025, -2.706, -1.01), (-0.5952, -2.706, -1.774), (-1.119, -2.706, -1.615), (-1.602, -2.706, -1.357), (10.68, -2.706, 2.49), (9.071, -2.706, 4.445), (7.117, -2.706, 6.049), (4.886, -2.706, 7.242), (2.466, -2.706, 7.976), (-2.567, -2.706, 7.976), (-1.602, -2.706, 3.288), (2.689, -2.706, 1.51), (2.53, -2.706, 2.034), (-1.119, -2.706, 3.546), (2.272, -2.706, 2.517), (1.925, -2.706, 2.941), (1.502, -2.706, 3.288), (1.019, -2.706, 3.546), (7.151, 2.779, -15.37), (-7.252, 2.779, -15.37), (-9.172, 2.779, -13.8), (-10.78, 2.779, -11.84), (-11.97, 2.779, -9.613), (-12.7, 2.779, -7.193), (-12.95, 2.779, -4.677), (-12.7, 2.779, -2.16), (-11.97, 2.779, 0.2601), (-10.78, 2.779, 2.49), (-9.172, 2.779, 4.445), (-7.217, 2.779, 6.049), (-2.373, 2.779, 2.517), (-2.631, 2.779, 2.034), (9.071, 2.779, -13.8), (11.87, 2.779, -9.613), (10.68, 2.779, -11.84), (12.85, 2.779, -4.677), (12.6, 2.779, -7.193), (11.87, 2.779, 0.2601), (12.6, 2.779, -2.16), (2.689, 2.779, 1.51), (10.68, 2.779, 2.49), (2.743, 2.779, 0.9653), (-2.79, 2.779, 1.51), (-2.844, 2.779, 0.9653), (2.689, 2.779, 0.4204), (2.53, 2.779, -0.1036), (-2.79, 2.779, 0.4204), (2.272, 2.779, -0.5865), (1.925, 2.779, -1.01), (-2.631, 2.779, -0.1036), (-2.373, 2.779, -0.5865), (1.502, 2.779, -1.357), (-2.025, 2.779, -1.01), (-1.602, 2.779, -1.357), (1.019, 2.779, -1.615), (0.4947, 2.779, -1.774), (-1.119, 2.779, -1.615), (-0.5952, 2.779, -1.774), (-0.05025, 2.779, -1.828), (-2.025, 2.779, 2.941), (-4.987, 2.779, 7.242), (-2.567, 2.779, 7.976), (2.466, 2.779, 7.976), (4.886, 2.779, 7.242), (7.117, 2.779, 6.049), (9.071, 2.779, 4.445), (2.53, 2.779, 2.034), (2.272, 2.779, 2.517), (-1.602, 2.779, 3.288), (-1.119, 2.779, 3.546), (1.925, 2.779, 2.941), (1.502, 2.779, 3.288), (1.019, 2.779, 3.546), (-12.21, 1.154, -0.5322), (-11.97, 1.154, 0.2601), (-11.97, -1.081, 0.2601), (-12.21, -1.081, -0.5322), (-10.78, 1.154, 2.49), (-10.78, -1.081, 2.49), (-9.172, 1.154, 4.445), (-9.172, -1.081, 4.445), (-7.217, 1.154, 6.049), (-7.217, -1.081, 6.049), (-4.987, 1.154, 7.242), (-4.987, -1.081, 7.242), (-2.567, 1.154, 7.976), (-2.567, -1.081, 7.976), (2.466, 1.154, 7.976), (2.466, -1.081, 7.976), (4.886, 1.154, 7.242), (4.886, -1.081, 7.242), (7.117, 1.154, 6.049), (7.117, -1.081, 6.049), (9.071, 1.154, 4.445), (9.071, -1.081, 4.445), (10.68, 1.154, 2.49), (10.68, -1.081, 2.49), (11.87, 1.154, 0.2601), (11.87, -1.081, 0.2601), (12.11, -1.081, -0.5322), (12.11, 1.154, -0.5322), (0.75, 1.154, 3.628), (-0.75, 1.154, 3.658), (0.75, -1.081, 3.628), (-0.75, -1.081, 3.658), (-0.75, -2.706, 8.155), (0.75, -2.706, 8.145), (-0.75, -2.706, 3.658), (0.75, -2.706, 3.628), (-0.75, 2.779, 8.155), (0.75, 2.779, 8.145), (-0.75, 2.779, 3.658), (0.75, 2.779, 3.628), (-0.75, 1.154, 8.155), (-0.75, -1.081, 8.155), (0.75, 1.154, 8.145), (0.75, -1.081, 8.145)], [], [(105, 150, 2, 34, 35), (70, 117, 120, 69), (164, 97, 96, 165), (152, 107, 106, 153), (5, 1, 0, 4), (228, 231, 230, 229, 101, 100, 169, 168), (201, 198, 36, 57), (135, 227, 225, 136), (144, 141, 72, 73), (51, 182, 185, 52), (243, 241, 193, 194, 195, 196, 171, 168, 169, 166, 167, 164, 165, 163, 149, 150, 151, 152, 153, 154, 155, 156, 157, 158, 159, 160, 191, 192, 240, 242, 200, 199, 190, 161, 162, 173, 174, 177, 180, 181, 183, 184, 187, 188, 189, 186, 185, 182, 179, 178, 176, 175, 172, 170, 197, 198, 201, 202, 203), (23, 19, 21, 22), (94, 105, 35, 3, 2, 150, 149), (27, 25, 24, 26), (158, 208, 210, 159), (236, 245, 217, 140), (101, 229, 227, 135), (55, 186, 189, 56), (87, 129, 128, 90), (9, 7, 6, 8), (175, 176, 44, 43), (171, 226, 228, 168), (91, 125, 123, 93), (52, 185, 186, 55), (81, 134, 133, 83), (54, 188, 187, 53), (56, 189, 188, 54), (78, 75, 65, 68, 234, 247, 219, 221, 223, 225, 227, 229, 230, 17, 14, 12, 10, 8, 6, 4, 0, 3, 35, 32, 30, 28, 26, 24, 22, 21, 18, 207, 206, 209, 211, 213, 215, 217, 245, 235, 73, 72, 71, 70, 69, 67, 66, 74, 76, 77, 80, 81, 83, 86, 87, 90, 91, 93, 92, 89, 88, 85, 84, 82, 79), (16, 231, 228, 226, 224, 222, 220, 218, 246, 232, 61, 60, 57, 36, 37, 38, 41, 43, 44, 47, 48, 51, 52, 55, 56, 54, 53, 50, 49, 46, 45, 42, 40, 39, 58, 59, 62, 63, 64, 233, 244, 216, 214, 212, 210, 208, 205, 204, 20, 19, 23, 25, 27, 29, 31, 33, 34, 2, 1, 5, 7, 9, 11, 13, 15), (2, 3, 0, 1), (69, 120, 121, 67), (25, 23, 22, 24), (150, 105, 104, 151), (151, 104, 107, 152), (157, 205, 208, 158), (31, 29, 28, 30), (209, 206, 110, 113), (32, 35, 34, 33), (211, 209, 113, 112), (192, 216, 244, 240), (165, 96, 95, 163), (93, 123, 122, 92), (170, 172, 41, 38), (102, 142, 82, 84), (200, 242, 233, 64), (190, 199, 63, 62), (74, 66, 124, 126), (58, 162, 161, 59), (42, 177, 174, 40), (53, 187, 184, 50), (45, 180, 177, 42), (77, 130, 131, 80), (59, 161, 190, 62), (74, 126, 127, 76), (7, 5, 4, 6), (83, 133, 132, 86), (17, 16, 15, 14), (153, 106, 109, 154), (13, 11, 10, 12), (29, 27, 26, 28), (33, 31, 30, 32), (136, 225, 223, 137), (154, 109, 108, 155), (155, 108, 111, 156), (18, 21, 19, 20), (139, 219, 247, 237), (76, 127, 130, 77), (159, 210, 212, 160), (114, 215, 213, 115), (194, 220, 222, 195), (206, 207, 204, 205, 157, 156, 111, 110), (191, 214, 216, 192), (140, 217, 215, 114), (193, 218, 220, 194), (137, 223, 221, 138), (115, 213, 211, 112), (195, 222, 224, 196), (198, 197, 37, 36), (196, 224, 226, 171), (15, 13, 12, 14), (145, 146, 75, 78), (166, 99, 98, 167), (167, 98, 97, 164), (169, 100, 99, 166), (90, 128, 125, 91), (122, 119, 89, 92), (94, 149, 163, 95), (142, 143, 79, 82), (118, 103, 85, 88), (143, 145, 78, 79), (46, 181, 180, 45), (48, 179, 182, 51), (178, 179, 48, 47), (103, 102, 84, 85), (203, 61, 232, 243), (50, 184, 183, 49), (172, 175, 43, 41), (238, 144, 73, 235), (119, 118, 88, 89), (203, 202, 60, 61), (176, 178, 47, 44), (65, 75, 146, 147), (147, 148, 68, 65), (202, 201, 57, 60), (39, 173, 162, 58), (148, 239, 234, 68), (199, 200, 64, 63), (160, 212, 214, 191), (238, 236, 140, 114, 115, 112, 113, 110, 111, 108, 109, 106, 107, 104, 105, 94, 95, 96, 97, 98, 99, 100, 101, 135, 136, 137, 138, 139, 237, 239, 148, 147, 146, 145, 143, 142, 102, 103, 118, 119, 122, 123, 125, 128, 129, 132, 133, 134, 131, 130, 127, 126, 124, 121, 120, 117, 116, 141, 144), (141, 116, 71, 72), (11, 9, 8, 10), (67, 121, 124, 66), (49, 183, 181, 46), (71, 116, 117, 70), (20, 204, 207, 18), (80, 131, 134, 81), (230, 231, 16, 17), (86, 132, 129, 87), (40, 174, 173, 39), (241, 246, 218, 193), (197, 170, 38, 37), (236, 238, 235, 245), (244, 233, 242, 240), (234, 239, 237, 247), (241, 243, 232, 246), (138, 221, 219, 139)])
_uv = me_marcador_de_llaves_2_001.uv_layers.new(name='UVMap')
_uv.uv.foreach_set('vector', [0.0, 0.0, 0.0, 0.0, 0.0, 0.0, 0.0, 0.0, 0.0, 0.0, 0.0, 0.0, 0.0, 0.0, 0.0, 0.0, 0.0, 0.0, 0.0, 0.0, 0.0, 0.0, 0.0, 0.0, 0.0, 0.0, 0.0, 0.0, 0.0, 0.0, 0.0, 0.0, 0.0, 0.0, 0.0, 0.0, 0.0, 0.0, 0.0, 0.0, 0.0, 0.0, 0.0, 0.0, 0.0, 0.0, 0.0, 0.0, 0.0, 0.0, 0.0, 0.0, 0.0, 0.0, 0.0, 0.0, 0.0, 0.0, 0.0, 0.0, 0.0, 0.0, 0.0, 0.0, 0.0, 0.0, 0.0, 0.0, 0.0, 0.0, 0.0, 0.0, 0.0, 0.0, 0.0, 0.0, 0.0, 0.0, 0.0, 0.0, 0.0, 0.0, 0.0, 0.0, 0.0, 0.0, 0.0, 0.0, 0.0, 0.0, 0.0, 0.0, 0.0, 0.0, 0.0, 0.0, 0.0, 0.0, 0.0, 0.0, 0.0, 0.0, 0.0, 0.0, 0.0, 0.0, 0.0, 0.0, 0.0, 0.0, 0.0, 0.0, 0.0, 0.0, 0.0, 0.0, 0.0, 0.0, 0.0, 0.0, 0.0, 0.0, 0.0, 0.0, 0.0, 0.0, 0.0, 0.0, 0.0, 0.0, 0.0, 0.0, 0.0, 0.0, 0.0, 0.0, 0.0, 0.0, 0.0, 0.0, 0.0, 0.0, 0.0, 0.0, 0.0, 0.0, 0.0, 0.0, 0.0, 0.0, 0.0, 0.0, 0.0, 0.0, 0.0, 0.0, 0.0, 0.0, 0.0, 0.0, 0.0, 0.0, 0.0, 0.0, 0.0, 0.0, 0.0, 0.0, 0.0, 0.0, 0.0, 0.0, 0.0, 0.0, 0.0, 0.0, 0.0, 0.0, 0.0, 0.0, 0.0, 0.0, 0.0, 0.0, 0.0, 0.0, 0.0, 0.0, 0.0, 0.0, 0.0, 0.0, 0.0, 0.0, 0.0, 0.0, 0.0, 0.0, 0.0, 0.0, 0.0, 0.0, 0.0, 0.0, 0.0, 0.0, 0.0, 0.0, 0.0, 0.0, 0.0, 0.0, 0.0, 0.0, 0.0, 0.0, 0.0, 0.0, 0.0, 0.0, 0.0, 0.0, 0.0, 0.0, 0.0, 0.0, 0.0, 0.0, 0.0, 0.0, 0.0, 0.0, 0.0, 0.0, 0.0, 0.0, 0.0, 0.0, 0.0, 0.0, 0.0, 0.0, 0.0, 0.0, 0.0, 0.0, 0.0, 0.0, 0.0, 0.0, 0.0, 0.0, 0.0, 0.0, 0.0, 0.0, 0.0, 0.0, 0.0, 0.0, 0.0, 0.0, 0.0, 0.0, 0.0, 0.0, 0.0, 0.0, 0.0, 0.0, 0.0, 0.0, 0.0, 0.0, 0.0, 0.0, 0.0, 0.0, 0.0, 0.0, 0.0, 0.0, 0.0, 0.0, 0.0, 0.0, 0.0, 0.0, 0.0, 0.0, 0.0, 0.0, 0.0, 0.0, 0.0, 0.0, 0.0, 0.0, 0.0, 0.0, 0.0, 0.0, 0.0, 0.0, 0.0, 0.0, 0.0, 0.0, 0.0, 0.0, 0.0, 0.0, 0.0, 0.0, 0.0, 0.0, 0.0, 0.0, 0.0, 0.0, 0.0, 0.0, 0.0, 0.0, 0.0, 0.0, 0.0, 0.0, 0.0, 0.0, 0.0, 0.0, 0.0, 0.0, 0.0, 0.0, 0.0, 0.0, 0.0, 0.0, 0.0, 0.0, 0.0, 0.0, 0.0, 0.0, 0.0, 0.0, 0.0, 0.0, 0.0, 0.0, 0.0, 0.0, 0.0, 0.0, 0.0, 0.0, 0.0, 0.0, 0.0, 0.0, 0.0, 0.0, 0.0, 0.0, 0.0, 0.0, 0.0, 0.0, 0.0, 0.0, 0.0, 0.0, 0.0, 0.0, 0.0, 0.0, 0.0, 0.0, 0.0, 0.0, 0.0, 0.0, 0.0, 0.0, 0.0, 0.0, 0.0, 0.0, 0.0, 0.0, 0.0, 0.0, 0.0, 0.0, 0.0, 0.0, 0.0, 0.0, 0.0, 0.0, 0.0, 0.0, 0.0, 0.0, 0.0, 0.0, 0.0, 0.0, 0.0, 0.0, 0.0, 0.0, 0.0, 0.0, 0.0, 0.0, 0.0, 0.0, 0.0, 0.0, 0.0, 0.0, 0.0, 0.0, 0.0, 0.0, 0.0, 0.0, 0.0, 0.0, 0.0, 0.0, 0.0, 0.0, 0.0, 0.0, 0.0, 0.0, 0.0, 0.0, 0.0, 0.0, 0.0, 0.0, 0.0, 0.0, 0.0, 0.0, 0.0, 0.0, 0.0, 0.0, 0.0, 0.0, 0.0, 0.0, 0.0, 0.0, 0.0, 0.0, 0.0, 0.0, 0.0, 0.0, 0.0, 0.0, 0.0, 0.0, 0.0, 0.0, 0.0, 0.0, 0.0, 0.0, 0.0, 0.0, 0.0, 0.0, 0.0, 0.0, 0.0, 0.0, 0.0, 0.0, 0.0, 0.0, 0.0, 0.0, 0.0, 0.0, 0.0, 0.0, 0.0, 0.0, 0.0, 0.0, 0.0, 0.0, 0.0, 0.0, 0.0, 0.0, 0.0, 0.0, 0.0, 0.0, 0.0, 0.0, 0.0, 0.0, 0.0, 0.0, 0.0, 0.0, 0.0, 0.0, 0.0, 0.0, 0.0, 0.0, 0.0, 0.0, 0.0, 0.0, 0.0, 0.0, 0.0, 0.0, 0.0, 0.0, 0.0, 0.0, 0.0, 0.0, 0.0, 0.0, 0.0, 0.0, 0.0, 0.0, 0.0, 0.0, 0.0, 0.0, 0.0, 0.0, 0.0, 0.0, 0.0, 0.0, 0.0, 0.0, 0.0, 0.0, 0.0, 0.0, 0.0, 0.0, 0.0, 0.0, 0.0, 0.0, 0.0, 0.0, 0.0, 0.0, 0.0, 0.0, 0.0, 0.0, 0.0, 0.0, 0.0, 0.0, 0.0, 0.0, 0.0, 0.0, 0.0, 0.0, 0.0, 0.0, 0.0, 0.0, 0.0, 0.0, 0.0, 0.0, 0.0, 0.0, 0.0, 0.0, 0.0, 0.0, 0.0, 0.0, 0.0, 0.0, 0.0, 0.0, 0.0, 0.0, 0.0, 0.0, 0.0, 0.0, 0.0, 0.0, 0.0, 0.0, 0.0, 0.0, 0.0, 0.0, 0.0, 0.0, 0.0, 0.0, 0.0, 0.0, 0.0, 0.0, 0.0, 0.0, 0.0, 0.0, 0.0, 0.0, 0.0, 0.0, 0.0, 0.0, 0.0, 0.0, 0.0, 0.0, 0.0, 0.0, 0.0, 0.0, 0.0, 0.0, 0.0, 0.0, 0.0, 0.0, 0.0, 0.0, 0.0, 0.0, 0.0, 0.0, 0.0, 0.0, 0.0, 0.0, 0.0, 0.0, 0.0, 0.0, 0.0, 0.0, 0.0, 0.0, 0.0, 0.0, 0.0, 0.0, 0.0, 0.0, 0.0, 0.0, 0.0, 0.0, 0.0, 0.0, 0.0, 0.0, 0.0, 0.0, 0.0, 0.0, 0.0, 0.0, 0.0, 0.0, 0.0, 0.0, 0.0, 0.0, 0.0, 0.0, 0.0, 0.0, 0.0, 0.0, 0.0, 0.0, 0.0, 0.0, 0.0, 0.0, 0.0, 0.0, 0.0, 0.0, 0.0, 0.0, 0.0, 0.0, 0.0, 0.0, 0.0, 0.0, 0.0, 0.0, 0.0, 0.0, 0.0, 0.0, 0.0, 0.0, 0.0, 0.0, 0.0, 0.0, 0.0, 0.0, 0.0, 0.0, 0.0, 0.0, 0.0, 0.0, 0.0, 0.0, 0.0, 0.0, 0.0, 0.0, 0.0, 0.0, 0.0, 0.0, 0.0, 0.0, 0.0, 0.0, 0.0, 0.0, 0.0, 0.0, 0.0, 0.0, 0.0, 0.0, 0.0, 0.0, 0.0, 0.0, 0.0, 0.0, 0.0, 0.0, 0.0, 0.0, 0.0, 0.0, 0.0, 0.0, 0.0, 0.0, 0.0, 0.0, 0.0, 0.0, 0.0, 0.0, 0.0, 0.0, 0.0, 0.0, 0.0, 0.0, 0.0, 0.0, 0.0, 0.0, 0.0, 0.0, 0.0, 0.0, 0.0, 0.0, 0.0, 0.0, 0.0, 0.0, 0.0, 0.0, 0.0, 0.0, 0.0, 0.0, 0.0, 0.0, 0.0, 0.0, 0.0, 0.0, 0.0, 0.0, 0.0, 0.0, 0.0, 0.0, 0.0, 0.0, 0.0, 0.0, 0.0, 0.0, 0.0, 0.0, 0.0, 0.0, 0.0, 0.0, 0.0, 0.0, 0.0, 0.0, 0.0, 0.0, 0.0, 0.0, 0.0, 0.0, 0.0, 0.0, 0.0, 0.0, 0.0, 0.0, 0.0, 0.0, 0.0, 0.0, 0.0, 0.0, 0.0, 0.0, 0.0, 0.0, 0.0, 0.0, 0.0, 0.0, 0.0, 0.0, 0.0, 0.0, 0.0, 0.0, 0.0, 0.0, 0.0, 0.0, 0.0, 0.0, 0.0, 0.0, 0.0, 0.0, 0.0, 0.0, 0.0, 0.0, 0.0, 0.0, 0.0, 0.0, 0.0, 0.0, 0.0, 0.0, 0.0, 0.0, 0.0, 0.0, 0.0, 0.0, 0.0, 0.0, 0.0, 0.0, 0.0, 0.0, 0.0, 0.0, 0.0, 0.0, 0.0, 0.0, 0.0, 0.0, 0.0, 0.0, 0.0, 0.0, 0.0, 0.0, 0.0, 0.0, 0.0, 0.0, 0.0, 0.0, 0.0, 0.0, 0.0, 0.0, 0.0, 0.0, 0.0, 0.0, 0.0, 0.0, 0.0, 0.0, 0.0, 0.0, 0.0, 0.0, 0.0, 0.0, 0.0, 0.0, 0.0, 0.0, 0.0, 0.0, 0.0, 0.0, 0.0, 0.0, 0.0, 0.0, 0.0, 0.0, 0.0, 0.0, 0.0, 0.0, 0.0, 0.0, 0.0, 0.0, 0.0, 0.0, 0.0, 0.0, 0.0, 0.0, 0.0, 0.0, 0.0, 0.0, 0.0, 0.0, 0.0, 0.0, 0.0, 0.0, 0.0, 0.0, 0.0, 0.0, 0.0, 0.0, 0.0, 0.0, 0.0, 0.0, 0.0, 0.0, 0.0, 0.0, 0.0, 0.0, 0.0, 0.0, 0.0, 0.0, 0.0, 0.0, 0.0, 0.0, 0.0, 0.0, 0.0, 0.0, 0.0, 0.0, 0.0, 0.0, 0.0, 0.0, 0.0, 0.0, 0.0, 0.0, 0.0, 0.0, 0.0, 0.0, 0.0, 0.0, 0.0, 0.0, 0.0, 0.0, 0.0, 0.0, 0.0, 0.0, 0.0, 0.0, 0.0, 0.0, 0.0, 0.0, 0.0, 0.0, 0.0, 0.0, 0.0, 0.0, 0.0, 0.0, 0.0, 0.0, 0.0, 0.0, 0.0, 0.0, 0.0, 0.0, 0.0, 0.0, 0.0, 0.0, 0.0, 0.0, 0.0, 0.0, 0.0, 0.0, 0.0, 0.0, 0.0, 0.0, 0.0, 0.0, 0.0, 0.0, 0.0, 0.0, 0.0, 0.0, 0.0, 0.0, 0.0, 0.0, 0.0, 0.0, 0.0, 0.0, 0.0, 0.0, 0.0, 0.0, 0.0, 0.0, 0.0, 0.0, 0.0, 0.0, 0.0, 0.0, 0.0, 0.0, 0.0, 0.0, 0.0, 0.0, 0.0, 0.0, 0.0, 0.0, 0.0, 0.0, 0.0, 0.0, 0.0, 0.0, 0.0, 0.0, 0.0, 0.0, 0.0, 0.0, 0.0, 0.0, 0.0, 0.0, 0.0, 0.0, 0.0, 0.0, 0.0, 0.0, 0.0, 0.0, 0.0, 0.0, 0.0, 0.0, 0.0, 0.0, 0.0, 0.0, 0.0, 0.0, 0.0, 0.0, 0.0, 0.0, 0.0, 0.0, 0.0, 0.0, 0.0, 0.0, 0.0, 0.0, 0.0, 0.0, 0.0, 0.0, 0.0, 0.0, 0.0, 0.0, 0.0, 0.0, 0.0, 0.0, 0.0, 0.0, 0.0, 0.0, 0.0, 0.0, 0.0, 0.0, 0.0, 0.0, 0.0, 0.0, 0.0, 0.0, 0.0, 0.0, 0.0, 0.0, 0.0, 0.0, 0.0, 0.0, 0.0, 0.0, 0.0, 0.0, 0.0, 0.0, 0.0, 0.0, 0.0, 0.0, 0.0, 0.0, 0.0, 0.0, 0.0, 0.0, 0.0, 0.0, 0.0, 0.0, 0.0, 0.0, 0.0, 0.0, 0.0, 0.0, 0.0, 0.0, 0.0, 0.0, 0.0, 0.0, 0.0, 0.0, 0.0, 0.0, 0.0, 0.0, 0.0, 0.0, 0.0, 0.0, 0.0, 0.0, 0.0, 0.0, 0.0, 0.0, 0.0, 0.0, 0.0, 0.0, 0.0, 0.0, 0.0, 0.0, 0.0, 0.0, 0.0, 0.0, 0.0, 0.0, 0.0, 0.0, 0.0, 0.0, 0.0, 0.0, 0.0, 0.0, 0.0, 0.0, 0.0, 0.0, 0.0, 0.0, 0.0, 0.0, 0.0, 0.0, 0.0, 0.0, 0.0, 0.0, 0.0, 0.0, 0.0, 0.0, 0.0, 0.0, 0.0, 0.0, 0.0, 0.0, 0.0, 0.0, 0.0, 0.0, 0.0, 0.0, 0.0, 0.0, 0.0, 0.0, 0.0, 0.0, 0.0, 0.0, 0.0, 0.0, 0.0, 0.0, 0.0, 0.0, 0.0, 0.0, 0.0, 0.0, 0.0, 0.0, 0.0, 0.0, 0.0, 0.0, 0.0, 0.0, 0.0, 0.0, 0.0, 0.0, 0.0, 0.0, 0.0, 0.0, 0.0, 0.0, 0.0, 0.0, 0.0, 0.0, 0.0, 0.0, 0.0, 0.0, 0.0, 0.0, 0.0, 0.0, 0.0, 0.0, 0.0, 0.0, 0.0, 0.0, 0.0, 0.0, 0.0, 0.0, 0.0, 0.0, 0.0, 0.0, 0.0, 0.0, 0.0, 0.0, 0.0, 0.0, 0.0, 0.0, 0.0, 0.0, 0.0, 0.0, 0.0, 0.0, 0.0, 0.0, 0.0, 0.0, 0.0, 0.0, 0.0, 0.0, 0.0, 0.0, 0.0, 0.0, 0.0, 0.0, 0.0, 0.0, 0.0, 0.0, 0.0, 0.0, 0.0, 0.0, 0.0, 0.0, 0.0, 0.0, 0.0, 0.0, 0.0, 0.0, 0.0, 0.0, 0.0, 0.0, 0.0, 0.0, 0.0, 0.0, 0.0, 0.0, 0.0, 0.0, 0.0, 0.0, 0.0, 0.0, 0.0, 0.0, 0.0, 0.0, 0.0, 0.0, 0.0, 0.0, 0.0, 0.0, 0.0, 0.0, 0.0, 0.0, 0.0, 0.0, 0.0, 0.0, 0.0, 0.0, 0.0, 0.0, 0.0, 0.0, 0.0, 0.0, 0.0, 0.0, 0.0, 0.0, 0.0, 0.0, 0.0, 0.0, 0.0, 0.0, 0.0, 0.0, 0.0, 0.0, 0.0, 0.0, 0.0, 0.0, 0.0, 0.0, 0.0, 0.0, 0.0, 0.0, 0.0, 0.0, 0.5719, 0.04043, 0.4752, 0.04043, 0.4752, 0.08671, 0.5719, 0.09122, 0.5719, 0.1611, 0.4752, 0.1656, 0.4752, 0.2118, 0.5719, 0.2118, 0.4745, 0.6633, 0.4745, 0.7096, 0.5717, 0.7096, 0.5717, 0.6588, 0.5717, 0.5382, 0.4745, 0.5382, 0.4745, 0.5844, 0.5717, 0.5889, 0.0, 0.0, 0.0, 0.0, 0.0, 0.0, 0.0, 0.0])
me_marcador_de_llaves_2_001.update()
me_cube_001 = bpy.data.meshes.new('Cube.001')
me_cube_001.from_pydata([(-0.75, -4.0, -1.0), (-0.75, -4.0, 10.62), (-0.75, 4.0, -1.0), (-0.75, 4.0, 10.62), (0.75, -4.0, -1.0), (0.75, -4.0, 10.62), (0.75, 4.0, -1.0), (0.75, 4.0, 10.62)], [], [(0, 1, 3, 2), (2, 3, 7, 6), (6, 7, 5, 4), (4, 5, 1, 0), (2, 6, 4, 0), (7, 3, 1, 5)])
_uv = me_cube_001.uv_layers.new(name='UVMap')
_uv.uv.foreach_set('vector', [0.375, 0.0, 0.625, 0.0, 0.625, 0.25, 0.375, 0.25, 0.375, 0.25, 0.625, 0.25, 0.625, 0.5, 0.375, 0.5, 0.375, 0.5, 0.625, 0.5, 0.625, 0.75, 0.375, 0.75, 0.375, 0.75, 0.625, 0.75, 0.625, 1.0, 0.375, 1.0, 0.125, 0.5, 0.375, 0.5, 0.375, 0.75, 0.125, 0.75, 0.625, 0.5, 0.875, 0.5, 0.875, 0.75, 0.625, 0.75])
me_cube_001.update()

# ---- objects
ob_marcador_de_llaves_2 = bpy.data.objects.new('Marcador de llaves 2', me_marcador_de_llaves_2)
ob_cube = bpy.data.objects.new('Cube', me_cube)
ob_marcador_de_llaves_2_001 = bpy.data.objects.new('Marcador de llaves 2.001', me_marcador_de_llaves_2_001)
ob_cube_001 = bpy.data.objects.new('Cube.001', me_cube_001)

# ---- transforms, parenting, visibility, modifiers, constraints
ob_marcador_de_llaves_2.location = (0.0, 0.0, 0.0)
ob_cube.location = (0.0, 0.0, 0.0)
ob_cube.scale = (1.733, 1.0, 1.0)
ob_marcador_de_llaves_2_001.location = (0.0, 73.5, 0.0)
ob_cube_001.location = (0.0, 73.5, 0.0)

# ---- collection membership
scene.collection.objects.link(ob_marcador_de_llaves_2)
scene.collection.objects.link(ob_cube)
scene.collection.objects.link(ob_marcador_de_llaves_2_001)
scene.collection.objects.link(ob_cube_001)

# ---- scene / render settings (as saved in the file)
scene.frame_start = 1; scene.frame_end = 250; scene.frame_set(1)
scene.render.engine = 'BLENDER_EEVEE_NEXT'
scene.cycles.use_denoising = False
scene.cycles.samples = 128
scene.cycles.sampling_pattern = 'TABULATED_SOBOL'
scene.cycles.use_adaptive_sampling = False
scene.cycles.use_light_tree = False
scene.view_settings.view_transform = 'Filmic'
scene.unit_settings.scale_length = 0.001
bpy.context.view_layer.update()

# ---- added for rendering (the .blend has no active camera and no usable light): camera, sun
cam_auto = bpy.data.cameras.new('AutoCamera')
cam_auto.lens = 50.0
cam_auto.sensor_width = 36.0
cam_auto.clip_end = 1450.84
ob_auto_camera = bpy.data.objects.new('AutoCamera', cam_auto)
scene.collection.objects.link(ob_auto_camera)
ob_auto_camera.location = (82.6188, -62.4537, 63.7595)
ob_auto_camera.rotation_euler = (1.09748, -7.21219e-08, 0.694738)
scene.camera = ob_auto_camera
light_auto_sun = bpy.data.lights.new('AutoSun', 'SUN')
light_auto_sun.energy = 3.0
light_auto_sun.angle = 0.0523599
ob_auto_sun = bpy.data.objects.new('AutoSun', light_auto_sun)
scene.collection.objects.link(ob_auto_sun)
ob_auto_sun.rotation_euler = (0.872665, 0.174533, 0.523599)
bpy.context.view_layer.update()
